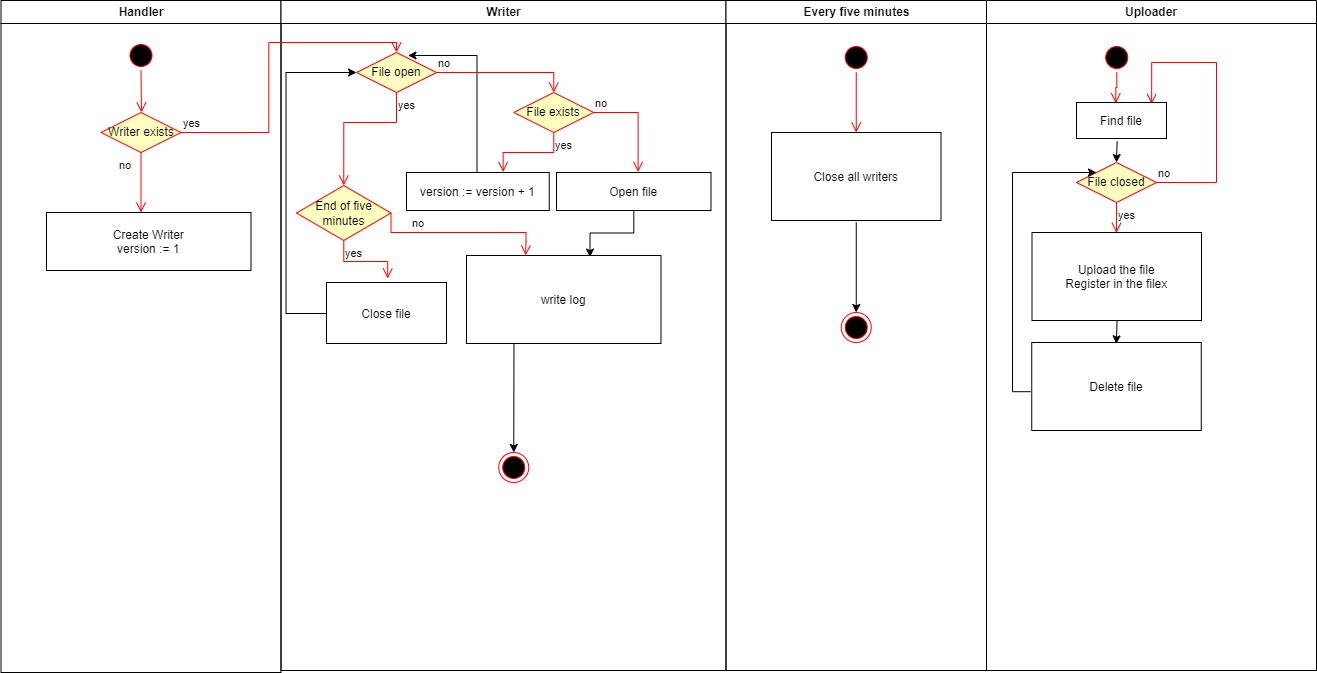

The diagram above was exported from draw.io. Its source (the exported page's mxGraphModel, read from the mxfile embedded in the PNG):
<mxGraphModel dx="742" dy="489" grid="1" gridSize="10" guides="1" tooltips="1" connect="1" arrows="1" fold="1" page="1" pageScale="1" pageWidth="1169" pageHeight="826" background="none" math="0" shadow="0">
  <root>
    <mxCell id="0" />
    <mxCell id="1" parent="0" />
    <mxCell id="2" value="Handler" style="swimlane;whiteSpace=wrap" parent="1" vertex="1">
      <mxGeometry x="164.5" y="128" width="280" height="672" as="geometry" />
    </mxCell>
    <mxCell id="5" value="" style="ellipse;shape=startState;fillColor=#000000;strokeColor=#ff0000;" parent="2" vertex="1">
      <mxGeometry x="125" y="40" width="30" height="30" as="geometry" />
    </mxCell>
    <mxCell id="6" value="" style="edgeStyle=elbowEdgeStyle;elbow=horizontal;verticalAlign=bottom;endArrow=open;endSize=8;strokeColor=#FF0000;endFill=1;rounded=0;entryX=0.5;entryY=0;entryDx=0;entryDy=0;" parent="2" source="5" target="e9SpZCX5w9oYPHI--llN-7" edge="1">
      <mxGeometry x="100" y="40" as="geometry">
        <mxPoint x="139.03999999999996" y="108.62" as="targetPoint" />
      </mxGeometry>
    </mxCell>
    <mxCell id="e9SpZCX5w9oYPHI--llN-7" value="Writer exists" style="rhombus;whiteSpace=wrap;html=1;fontColor=#000000;fillColor=#ffffc0;strokeColor=#ff0000;" parent="2" vertex="1">
      <mxGeometry x="100" y="112" width="80" height="40" as="geometry" />
    </mxCell>
    <mxCell id="e9SpZCX5w9oYPHI--llN-9" value="no" style="edgeStyle=orthogonalEdgeStyle;html=1;align=left;verticalAlign=top;endArrow=open;endSize=8;strokeColor=#ff0000;rounded=0;" parent="2" source="e9SpZCX5w9oYPHI--llN-7" edge="1">
      <mxGeometry x="-1" y="-24" relative="1" as="geometry">
        <mxPoint x="140" y="212" as="targetPoint" />
        <mxPoint as="offset" />
      </mxGeometry>
    </mxCell>
    <mxCell id="e9SpZCX5w9oYPHI--llN-10" value="Create Writer&#10;version := 1" style="" parent="2" vertex="1">
      <mxGeometry x="45.5" y="212" width="204.5" height="58" as="geometry" />
    </mxCell>
    <mxCell id="3" value="Writer" style="swimlane;whiteSpace=wrap;fillColor=#FFFFFF;" parent="1" vertex="1">
      <mxGeometry x="444.5" y="128" width="445" height="670" as="geometry" />
    </mxCell>
    <mxCell id="e9SpZCX5w9oYPHI--llN-18" style="edgeStyle=orthogonalEdgeStyle;rounded=0;orthogonalLoop=1;jettySize=auto;html=1;entryX=0.635;entryY=0.018;entryDx=0;entryDy=0;entryPerimeter=0;" parent="3" source="rgy_eYncq5Bt91oSv8oi-40" target="rgy_eYncq5Bt91oSv8oi-46" edge="1">
      <mxGeometry relative="1" as="geometry" />
    </mxCell>
    <mxCell id="rgy_eYncq5Bt91oSv8oi-40" value="Open file" style="" parent="3" vertex="1">
      <mxGeometry x="275.5" y="172" width="154.5" height="38" as="geometry" />
    </mxCell>
    <mxCell id="e9SpZCX5w9oYPHI--llN-17" style="edgeStyle=orthogonalEdgeStyle;rounded=0;orthogonalLoop=1;jettySize=auto;html=1;entryX=0.644;entryY=0.074;entryDx=0;entryDy=0;entryPerimeter=0;" parent="3" target="e9SpZCX5w9oYPHI--llN-11" edge="1">
      <mxGeometry relative="1" as="geometry">
        <mxPoint x="185.5" y="172" as="sourcePoint" />
        <Array as="points">
          <mxPoint x="196" y="172" />
          <mxPoint x="196" y="55" />
        </Array>
      </mxGeometry>
    </mxCell>
    <mxCell id="rgy_eYncq5Bt91oSv8oi-44" value="version := version + 1" style="" parent="3" vertex="1">
      <mxGeometry x="125.5" y="172" width="142.75" height="38" as="geometry" />
    </mxCell>
    <mxCell id="e9SpZCX5w9oYPHI--llN-20" style="edgeStyle=orthogonalEdgeStyle;rounded=0;orthogonalLoop=1;jettySize=auto;html=1;entryX=0.5;entryY=0;entryDx=0;entryDy=0;exitX=0.49;exitY=0.993;exitDx=0;exitDy=0;exitPerimeter=0;" parent="3" source="rgy_eYncq5Bt91oSv8oi-46" target="e9SpZCX5w9oYPHI--llN-19" edge="1">
      <mxGeometry relative="1" as="geometry">
        <mxPoint x="232.5" y="332" as="sourcePoint" />
        <Array as="points">
          <mxPoint x="233" y="328" />
          <mxPoint x="233" y="391" />
        </Array>
      </mxGeometry>
    </mxCell>
    <mxCell id="rgy_eYncq5Bt91oSv8oi-46" value="write log" style="" parent="3" vertex="1">
      <mxGeometry x="185.5" y="255" width="194.5" height="88" as="geometry" />
    </mxCell>
    <mxCell id="e9SpZCX5w9oYPHI--llN-11" value="File open" style="rhombus;whiteSpace=wrap;html=1;fontColor=#000000;fillColor=#ffffc0;strokeColor=#ff0000;" parent="3" vertex="1">
      <mxGeometry x="75.5" y="52" width="80" height="40" as="geometry" />
    </mxCell>
    <mxCell id="e9SpZCX5w9oYPHI--llN-12" value="no" style="edgeStyle=orthogonalEdgeStyle;html=1;align=left;verticalAlign=bottom;endArrow=open;endSize=8;strokeColor=#ff0000;rounded=0;entryX=0.5;entryY=0;entryDx=0;entryDy=0;" parent="3" source="e9SpZCX5w9oYPHI--llN-11" target="e9SpZCX5w9oYPHI--llN-14" edge="1">
      <mxGeometry x="-1" relative="1" as="geometry">
        <mxPoint x="255.5" y="72" as="targetPoint" />
      </mxGeometry>
    </mxCell>
    <mxCell id="e9SpZCX5w9oYPHI--llN-13" value="yes" style="edgeStyle=orthogonalEdgeStyle;html=1;align=left;verticalAlign=top;endArrow=open;endSize=8;strokeColor=#ff0000;rounded=0;entryX=0.5;entryY=0;entryDx=0;entryDy=0;" parent="3" source="e9SpZCX5w9oYPHI--llN-11" target="e9SpZCX5w9oYPHI--llN-25" edge="1">
      <mxGeometry x="-1" relative="1" as="geometry">
        <mxPoint x="115.5" y="152" as="targetPoint" />
        <Array as="points">
          <mxPoint x="116" y="122" />
          <mxPoint x="63" y="122" />
        </Array>
      </mxGeometry>
    </mxCell>
    <mxCell id="e9SpZCX5w9oYPHI--llN-14" value="File exists" style="rhombus;whiteSpace=wrap;html=1;fontColor=#000000;fillColor=#ffffc0;strokeColor=#ff0000;" parent="3" vertex="1">
      <mxGeometry x="232.75" y="92" width="80" height="40" as="geometry" />
    </mxCell>
    <mxCell id="e9SpZCX5w9oYPHI--llN-15" value="no" style="edgeStyle=orthogonalEdgeStyle;html=1;align=left;verticalAlign=bottom;endArrow=open;endSize=8;strokeColor=#ff0000;rounded=0;entryX=0.528;entryY=-0.014;entryDx=0;entryDy=0;entryPerimeter=0;exitX=1;exitY=0.5;exitDx=0;exitDy=0;" parent="3" source="e9SpZCX5w9oYPHI--llN-14" target="rgy_eYncq5Bt91oSv8oi-40" edge="1">
      <mxGeometry x="-1" relative="1" as="geometry">
        <mxPoint x="412.5" y="102" as="targetPoint" />
      </mxGeometry>
    </mxCell>
    <mxCell id="e9SpZCX5w9oYPHI--llN-16" value="yes" style="edgeStyle=orthogonalEdgeStyle;html=1;align=left;verticalAlign=top;endArrow=open;endSize=8;strokeColor=#ff0000;rounded=0;entryX=0.677;entryY=-0.014;entryDx=0;entryDy=0;entryPerimeter=0;" parent="3" source="e9SpZCX5w9oYPHI--llN-14" target="rgy_eYncq5Bt91oSv8oi-44" edge="1">
      <mxGeometry x="-1" relative="1" as="geometry">
        <mxPoint x="272.75" y="182" as="targetPoint" />
      </mxGeometry>
    </mxCell>
    <mxCell id="e9SpZCX5w9oYPHI--llN-19" value="" style="ellipse;html=1;shape=endState;fillColor=#000000;strokeColor=#ff0000;" parent="3" vertex="1">
      <mxGeometry x="217.75" y="452" width="30" height="30" as="geometry" />
    </mxCell>
    <mxCell id="e9SpZCX5w9oYPHI--llN-25" value="End of five minutes" style="rhombus;whiteSpace=wrap;html=1;fontColor=#000000;fillColor=#ffffc0;strokeColor=#ff0000;" parent="3" vertex="1">
      <mxGeometry x="15.5" y="185" width="94.5" height="55" as="geometry" />
    </mxCell>
    <mxCell id="e9SpZCX5w9oYPHI--llN-26" value="no" style="edgeStyle=orthogonalEdgeStyle;html=1;align=left;verticalAlign=bottom;endArrow=open;endSize=8;strokeColor=#ff0000;rounded=0;entryX=0.304;entryY=-0.001;entryDx=0;entryDy=0;entryPerimeter=0;exitX=1;exitY=0.5;exitDx=0;exitDy=0;" parent="3" source="e9SpZCX5w9oYPHI--llN-25" target="rgy_eYncq5Bt91oSv8oi-46" edge="1">
      <mxGeometry x="-0.5575" relative="1" as="geometry">
        <mxPoint x="195.5" y="205" as="targetPoint" />
        <Array as="points">
          <mxPoint x="110" y="232" />
          <mxPoint x="245" y="232" />
          <mxPoint x="245" y="241" />
          <mxPoint x="245" y="241" />
        </Array>
        <mxPoint as="offset" />
      </mxGeometry>
    </mxCell>
    <mxCell id="e9SpZCX5w9oYPHI--llN-27" value="yes" style="edgeStyle=orthogonalEdgeStyle;html=1;align=left;verticalAlign=top;endArrow=open;endSize=8;strokeColor=#ff0000;rounded=0;entryX=0.51;entryY=-0.065;entryDx=0;entryDy=0;entryPerimeter=0;" parent="3" source="e9SpZCX5w9oYPHI--llN-25" target="e9SpZCX5w9oYPHI--llN-28" edge="1">
      <mxGeometry x="-1" relative="1" as="geometry">
        <mxPoint x="55.5" y="285" as="targetPoint" />
      </mxGeometry>
    </mxCell>
    <mxCell id="e9SpZCX5w9oYPHI--llN-29" style="edgeStyle=orthogonalEdgeStyle;rounded=0;orthogonalLoop=1;jettySize=auto;html=1;exitX=0.013;exitY=0.541;exitDx=0;exitDy=0;exitPerimeter=0;" parent="3" source="e9SpZCX5w9oYPHI--llN-28" target="e9SpZCX5w9oYPHI--llN-11" edge="1">
      <mxGeometry relative="1" as="geometry">
        <Array as="points">
          <mxPoint x="47" y="313" />
          <mxPoint x="5" y="313" />
          <mxPoint x="5" y="72" />
        </Array>
      </mxGeometry>
    </mxCell>
    <mxCell id="e9SpZCX5w9oYPHI--llN-28" value="Close file" style="" parent="3" vertex="1">
      <mxGeometry x="45.5" y="282" width="120" height="61" as="geometry" />
    </mxCell>
    <mxCell id="4" value="Every five minutes" style="swimlane;whiteSpace=wrap" parent="1" vertex="1">
      <mxGeometry x="889.5" y="128" width="260.5" height="670" as="geometry" />
    </mxCell>
    <mxCell id="e9SpZCX5w9oYPHI--llN-24" style="edgeStyle=orthogonalEdgeStyle;rounded=0;orthogonalLoop=1;jettySize=auto;html=1;entryX=0.5;entryY=0;entryDx=0;entryDy=0;exitX=0.5;exitY=1.023;exitDx=0;exitDy=0;exitPerimeter=0;" parent="4" source="rgy_eYncq5Bt91oSv8oi-43" target="e9SpZCX5w9oYPHI--llN-23" edge="1">
      <mxGeometry relative="1" as="geometry" />
    </mxCell>
    <mxCell id="rgy_eYncq5Bt91oSv8oi-43" value="Close all writers" style="" parent="4" vertex="1">
      <mxGeometry x="45.5" y="132" width="169.5" height="88" as="geometry" />
    </mxCell>
    <mxCell id="e9SpZCX5w9oYPHI--llN-21" value="" style="ellipse;html=1;shape=startState;fillColor=#000000;strokeColor=#ff0000;" parent="4" vertex="1">
      <mxGeometry x="115.25" y="42" width="30" height="30" as="geometry" />
    </mxCell>
    <mxCell id="e9SpZCX5w9oYPHI--llN-22" value="" style="edgeStyle=orthogonalEdgeStyle;html=1;verticalAlign=bottom;endArrow=open;endSize=8;strokeColor=#ff0000;rounded=0;" parent="4" source="e9SpZCX5w9oYPHI--llN-21" edge="1">
      <mxGeometry relative="1" as="geometry">
        <mxPoint x="130.25" y="132" as="targetPoint" />
      </mxGeometry>
    </mxCell>
    <mxCell id="e9SpZCX5w9oYPHI--llN-23" value="" style="ellipse;html=1;shape=endState;fillColor=#000000;strokeColor=#ff0000;" parent="4" vertex="1">
      <mxGeometry x="115.25" y="312" width="30" height="30" as="geometry" />
    </mxCell>
    <mxCell id="e9SpZCX5w9oYPHI--llN-8" value="yes" style="edgeStyle=orthogonalEdgeStyle;html=1;align=left;verticalAlign=bottom;endArrow=open;endSize=8;strokeColor=#ff0000;rounded=0;entryX=0.5;entryY=0;entryDx=0;entryDy=0;" parent="1" source="e9SpZCX5w9oYPHI--llN-7" target="e9SpZCX5w9oYPHI--llN-11" edge="1">
      <mxGeometry x="-1" relative="1" as="geometry">
        <mxPoint x="444.5" y="260" as="targetPoint" />
      </mxGeometry>
    </mxCell>
    <mxCell id="e9SpZCX5w9oYPHI--llN-30" value="Uploader" style="swimlane;whiteSpace=wrap" parent="1" vertex="1">
      <mxGeometry x="1150" y="128" width="330" height="670" as="geometry" />
    </mxCell>
    <mxCell id="e9SpZCX5w9oYPHI--llN-33" value="" style="ellipse;html=1;shape=startState;fillColor=#000000;strokeColor=#ff0000;" parent="e9SpZCX5w9oYPHI--llN-30" vertex="1">
      <mxGeometry x="115.25" y="42" width="30" height="30" as="geometry" />
    </mxCell>
    <mxCell id="e9SpZCX5w9oYPHI--llN-34" value="" style="edgeStyle=orthogonalEdgeStyle;html=1;verticalAlign=bottom;endArrow=open;endSize=8;strokeColor=#ff0000;rounded=0;entryX=0.437;entryY=0.02;entryDx=0;entryDy=0;entryPerimeter=0;" parent="e9SpZCX5w9oYPHI--llN-30" source="e9SpZCX5w9oYPHI--llN-33" target="e9SpZCX5w9oYPHI--llN-43" edge="1">
      <mxGeometry relative="1" as="geometry">
        <mxPoint x="130.25" y="132" as="targetPoint" />
      </mxGeometry>
    </mxCell>
    <mxCell id="e9SpZCX5w9oYPHI--llN-36" value="File closed" style="rhombus;whiteSpace=wrap;html=1;fontColor=#000000;fillColor=#ffffc0;strokeColor=#ff0000;" parent="e9SpZCX5w9oYPHI--llN-30" vertex="1">
      <mxGeometry x="90" y="162" width="80" height="40" as="geometry" />
    </mxCell>
    <mxCell id="e9SpZCX5w9oYPHI--llN-37" value="no" style="edgeStyle=orthogonalEdgeStyle;html=1;align=left;verticalAlign=bottom;endArrow=open;endSize=8;strokeColor=#ff0000;rounded=0;entryX=0.835;entryY=0.043;entryDx=0;entryDy=0;entryPerimeter=0;exitX=1;exitY=0.5;exitDx=0;exitDy=0;" parent="e9SpZCX5w9oYPHI--llN-30" source="e9SpZCX5w9oYPHI--llN-36" target="e9SpZCX5w9oYPHI--llN-43" edge="1">
      <mxGeometry x="-1" relative="1" as="geometry">
        <mxPoint x="270" y="142" as="targetPoint" />
        <Array as="points">
          <mxPoint x="230" y="182" />
          <mxPoint x="230" y="62" />
          <mxPoint x="165" y="62" />
        </Array>
      </mxGeometry>
    </mxCell>
    <mxCell id="e9SpZCX5w9oYPHI--llN-38" value="yes" style="edgeStyle=orthogonalEdgeStyle;html=1;align=left;verticalAlign=top;endArrow=open;endSize=8;strokeColor=#ff0000;rounded=0;entryX=0.498;entryY=0.004;entryDx=0;entryDy=0;entryPerimeter=0;" parent="e9SpZCX5w9oYPHI--llN-30" source="e9SpZCX5w9oYPHI--llN-36" target="e9SpZCX5w9oYPHI--llN-39" edge="1">
      <mxGeometry x="-1" relative="1" as="geometry">
        <mxPoint x="130" y="232" as="targetPoint" />
      </mxGeometry>
    </mxCell>
    <mxCell id="e9SpZCX5w9oYPHI--llN-40" style="edgeStyle=orthogonalEdgeStyle;rounded=0;orthogonalLoop=1;jettySize=auto;html=1;entryX=0;entryY=0;entryDx=0;entryDy=0;exitX=-0.007;exitY=0.559;exitDx=0;exitDy=0;exitPerimeter=0;" parent="e9SpZCX5w9oYPHI--llN-30" source="e9SpZCX5w9oYPHI--llN-41" target="e9SpZCX5w9oYPHI--llN-36" edge="1">
      <mxGeometry relative="1" as="geometry">
        <Array as="points">
          <mxPoint x="26" y="391" />
          <mxPoint x="26" y="172" />
        </Array>
      </mxGeometry>
    </mxCell>
    <mxCell id="e9SpZCX5w9oYPHI--llN-42" style="edgeStyle=orthogonalEdgeStyle;rounded=0;orthogonalLoop=1;jettySize=auto;html=1;entryX=0.499;entryY=0.015;entryDx=0;entryDy=0;entryPerimeter=0;exitX=0.502;exitY=1;exitDx=0;exitDy=0;exitPerimeter=0;" parent="e9SpZCX5w9oYPHI--llN-30" source="e9SpZCX5w9oYPHI--llN-39" target="e9SpZCX5w9oYPHI--llN-41" edge="1">
      <mxGeometry relative="1" as="geometry" />
    </mxCell>
    <mxCell id="e9SpZCX5w9oYPHI--llN-39" value="Upload the file&#10;Register in the filex" style="" parent="e9SpZCX5w9oYPHI--llN-30" vertex="1">
      <mxGeometry x="45.5" y="232" width="169.5" height="88" as="geometry" />
    </mxCell>
    <mxCell id="e9SpZCX5w9oYPHI--llN-41" value="Delete file" style="" parent="e9SpZCX5w9oYPHI--llN-30" vertex="1">
      <mxGeometry x="45.25" y="342" width="169.5" height="88" as="geometry" />
    </mxCell>
    <mxCell id="e9SpZCX5w9oYPHI--llN-45" style="edgeStyle=orthogonalEdgeStyle;rounded=0;orthogonalLoop=1;jettySize=auto;html=1;entryX=0.5;entryY=0;entryDx=0;entryDy=0;exitX=0.451;exitY=1.072;exitDx=0;exitDy=0;exitPerimeter=0;" parent="e9SpZCX5w9oYPHI--llN-30" source="e9SpZCX5w9oYPHI--llN-43" target="e9SpZCX5w9oYPHI--llN-36" edge="1">
      <mxGeometry relative="1" as="geometry" />
    </mxCell>
    <mxCell id="e9SpZCX5w9oYPHI--llN-43" value="Find file" style="" parent="e9SpZCX5w9oYPHI--llN-30" vertex="1">
      <mxGeometry x="90" y="102" width="90" height="36" as="geometry" />
    </mxCell>
  </root>
</mxGraphModel>